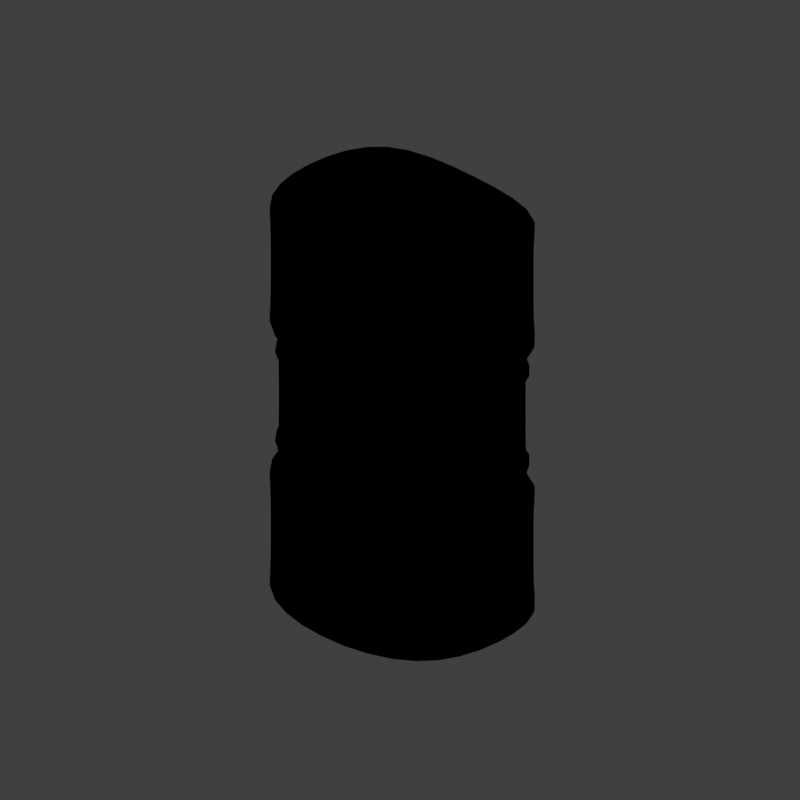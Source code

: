 # Source: tas2_V001.blend  (saved by Blender 2.79.0; exported with 4.5.12 LTS)
import bpy
from mathutils import Matrix  # noqa: F401  (used for matrix-valued properties, if any)

bpy.ops.wm.read_factory_settings(use_empty=True)
scene = bpy.context.scene
scene.name = 'Scene'

# ---- collections
col_collection_1 = bpy.data.collections.new('Collection 1'); scene.collection.children.link(col_collection_1)

# ---- materials (node trees are filled in below, after node groups)
mat_candy_yelow = bpy.data.materials.new('candy_yelow')
mat_candy_yelow.alpha_threshold = 0.0
mat_candy_yelow.use_transparent_shadow = False
mat_candy_yelow.diffuse_color = (0.7942, 0.7607, 0.1494, 1.0)
mat_candy_yelow.roughness = 0.5
mat_candy_yelow.specular_intensity = 0.4113
mat_candystem_black = bpy.data.materials.new('candystem_black')
mat_candystem_black.alpha_threshold = 0.0
mat_candystem_black.use_transparent_shadow = False
mat_candystem_black.diffuse_color = (0.0, 0.0, 0.0, 1.0)
mat_candystem_black.specular_color = (1.0, 0.9603, 0.6189)
mat_candystem_black.roughness = 0.5
mat_candystem_black.specular_intensity = 0.3992
mat_candy_rose = bpy.data.materials.new('candy_rose')
mat_candy_rose.alpha_threshold = 0.0
mat_candy_rose.use_transparent_shadow = False
mat_candy_rose.diffuse_color = (0.7296, 0.1755, 0.2649, 1.0)
mat_candy_rose.specular_color = (1.0, 0.8083, 0.5417)
mat_candy_rose.roughness = 0.5
mat_candy_rose.specular_intensity = 1.0
mat_guide = bpy.data.materials.new('guide')
mat_guide.alpha_threshold = 0.0
mat_guide.use_transparent_shadow = False
mat_guide.diffuse_color = (1.0, 0.0, 0.004819, 1.0)
mat_guide.roughness = 0.5

# ---- material node trees

# ---- world
world_world = bpy.data.worlds.new('World'); scene.world = world_world
world_world.color = (0.05088, 0.05088, 0.05088)
world_world.use_sun_shadow = False
world_world.sun_shadow_jitter_overblur = 0.0
world_world.cycles.sampling_method = 'MANUAL'
world_world.light_settings.distance = 0.0

# ---- cameras
cam_camera = bpy.data.cameras.new('Camera')
cam_camera.type = 'ORTHO'
cam_camera.sensor_fit = 'HORIZONTAL'
cam_camera.clip_start = 220.0
cam_camera.clip_end = 340.0
cam_camera.lens = 35.0
cam_camera.sensor_width = 1.0
cam_camera.sensor_height = 18.0
cam_camera.ortho_scale = 8.486
cam_camera.shift_x = -0.000345
cam_camera.shift_y = 0.25
cam_camera.dof.focus_distance = 0.0
cam_camera.dof.aperture_fstop = 128.0
cam_camera.dof.aperture_blades = 6

# ---- lights
light_lightdome = bpy.data.lights.new('LightDome', 'SUN')
light_lightdome.transmission_factor = 0.0
light_lightdome.angle = 0.1993
light_lightdome.energy = 0.1
light_lightdome.shadow_buffer_clip_start = 0.5
light_lightdome.shadow_soft_size = 0.1
light_lightdome.shadow_cascade_max_distance = 1000.0
light_fillerlight = bpy.data.lights.new('FillerLight', 'SUN')
light_fillerlight.transmission_factor = 0.0
light_fillerlight.angle = 0.9273
light_fillerlight.energy = 0.5
light_fillerlight.shadow_buffer_clip_start = 0.5
light_fillerlight.shadow_soft_size = 0.5
light_fillerlight.shadow_cascade_max_distance = 1000.0
light_mainlight = bpy.data.lights.new('MainLight', 'SUN')
light_mainlight.transmission_factor = 0.0
light_mainlight.angle = 0.9273
light_mainlight.energy = 1.3
light_mainlight.shadow_buffer_clip_start = 0.5
light_mainlight.shadow_soft_size = 0.5
light_mainlight.shadow_cascade_max_distance = 1000.0

# ---- meshes
me_cube_004 = bpy.data.meshes.new('Cube.004')
me_cube_004.from_pydata([(-0.6129, -0.8541, 0.2749), (-0.6129, 0.8541, 0.2749), (0.6417, -0.8541, 0.2749), (0.6417, 0.8541, 0.2749), (-1.103, -1.451, 0.0), (-1.103, 1.451, 0.0), (1.218, 1.451, 0.0), (1.218, -1.451, 0.0), (-1.133, -1.494, 0.3306), (-1.133, 1.494, 0.3306), (1.257, 1.494, 0.3306), (1.257, -1.494, 0.3306), (0.01439, 1.028, 0.3484), (0.01439, -1.028, 0.3484), (0.06957, -1.861, 0.0), (0.06957, 1.861, 0.0), (0.06184, -1.775, 0.3306), (0.06184, 1.775, 0.3306), (-1.133, 1.494, 0.3815), (0.06184, 1.775, 0.3815), (1.257, 1.494, 0.3815), (1.257, -1.494, 0.3815), (0.06184, -1.775, 0.3815), (-1.133, -1.494, 0.3815), (-0.6242, 0.8653, 0.3484), (0.01439, 1.015, 0.2749), (0.653, 0.8653, 0.3484), (0.653, -0.8653, 0.3484), (0.01439, -1.015, 0.2749), (-0.6242, -0.8653, 0.3484), (-1.539, -4.433e-07, 0.3815), (1.341, -3.542e-07, 0.3815), (1.411, -3.316e-08, 0.0), (-1.608, 6.018e-08, 0.0), (1.341, -2.785e-07, 0.3306), (-1.539, -3.676e-07, 0.3306), (-0.1075, -4.069e-07, 0.3627), (-0.8769, -3.543e-07, 0.3484), (0.6619, -3.543e-07, 0.3484), (-0.8633, -3.935e-07, 0.2749), (0.6484, -3.935e-07, 0.2749), (-1.125, -1.479, 0.221), (-1.125, 1.479, 0.221), (1.242, 1.479, 0.221), (1.242, -1.479, 0.221), (0.05846, 1.758, 0.221), (0.05846, -1.758, 0.221), (-1.526, -1.945e-07, 0.221), (1.325, -1.504e-07, 0.221)], [], [(37, 24, 18, 30), (17, 19, 20, 10), (35, 30, 18, 9), (16, 22, 23, 8), (34, 31, 21, 11), (46, 16, 8, 41), (36, 39, 0, 28), (45, 17, 10, 43), (48, 34, 11, 44), (42, 9, 17, 45), (44, 11, 16, 46), (47, 35, 9, 42), (11, 21, 22, 16), (9, 18, 19, 17), (38, 27, 21, 31), (12, 26, 20, 19), (39, 1, 24, 37), (13, 29, 23, 22), (24, 12, 19, 18), (27, 13, 22, 21), (40, 2, 27, 38), (25, 3, 26, 12), (28, 0, 29, 13), (1, 25, 12, 24), (2, 28, 13, 27), (40, 36, 28, 2), (3, 25, 36, 40), (3, 40, 38, 26), (0, 39, 37, 29), (26, 38, 31, 20), (41, 8, 35, 47), (43, 10, 34, 48), (25, 1, 39, 36), (10, 20, 31, 34), (8, 23, 30, 35), (29, 37, 30, 23), (4, 41, 47, 33), (33, 47, 42, 5), (7, 44, 46, 14), (5, 42, 45, 15), (32, 48, 44, 7), (15, 45, 43, 6), (14, 46, 41, 4), (6, 43, 48, 32)])
me_cube_004.polygons.foreach_set('use_smooth', [True] * 44)
me_cube_004.polygons.foreach_set('material_index', [0, 0, 0, 0, 0, 0, 1, 0, 0, 0, 0, 0, 0, 0, 0, 0, 0, 0, 0, 0, 0, 0, 0, 0, 0, 1, 1, 0, 0, 0, 0, 0, 1, 0, 0, 0, 0, 0, 0, 0, 0, 0, 0, 0])
me_cube_004.materials.append(mat_candy_yelow)
me_cube_004.materials.append(mat_candystem_black)
me_cube_004.use_remesh_preserve_volume = False
me_cube_004.use_remesh_preserve_attributes = False
me_cube_004.use_mirror_vertex_groups = False
me_cube_004.update()
me_cube_003 = bpy.data.meshes.new('Cube.003')
me_cube_003.from_pydata([(-0.6129, -0.8541, 0.2749), (-0.6129, 0.8541, 0.2749), (0.6417, -0.8541, 0.2749), (0.6417, 0.8541, 0.2749), (-1.103, -1.451, 0.0), (-1.103, 1.451, 0.0), (1.218, 1.451, 0.0), (1.218, -1.451, 0.0), (-1.133, -1.494, 0.3306), (-1.133, 1.494, 0.3306), (1.257, 1.494, 0.3306), (1.257, -1.494, 0.3306), (0.01439, 1.028, 0.3484), (0.01439, -1.028, 0.3484), (0.06957, -1.861, 0.0), (0.06957, 1.861, 0.0), (0.06184, -1.775, 0.3306), (0.06184, 1.775, 0.3306), (-1.133, 1.494, 0.3815), (0.06184, 1.775, 0.3815), (1.257, 1.494, 0.3815), (1.257, -1.494, 0.3815), (0.06184, -1.775, 0.3815), (-1.133, -1.494, 0.3815), (-0.6242, 0.8653, 0.3484), (0.01439, 1.015, 0.2749), (0.653, 0.8653, 0.3484), (0.653, -0.8653, 0.3484), (0.01439, -1.015, 0.2749), (-0.6242, -0.8653, 0.3484), (-1.539, -4.433e-07, 0.3815), (1.341, -3.542e-07, 0.3815), (1.411, -3.316e-08, 0.0), (-1.608, 6.018e-08, 0.0), (1.341, -2.785e-07, 0.3306), (-1.539, -3.676e-07, 0.3306), (-0.1075, -4.069e-07, 0.3627), (-0.8769, -3.543e-07, 0.3484), (0.6619, -3.543e-07, 0.3484), (-0.8633, -3.935e-07, 0.2749), (0.6484, -3.935e-07, 0.2749), (-1.125, -1.479, 0.221), (-1.125, 1.479, 0.221), (1.242, 1.479, 0.221), (1.242, -1.479, 0.221), (0.05846, 1.758, 0.221), (0.05846, -1.758, 0.221), (-1.526, -1.945e-07, 0.221), (1.325, -1.504e-07, 0.221)], [], [(37, 24, 18, 30), (17, 19, 20, 10), (35, 30, 18, 9), (16, 22, 23, 8), (34, 31, 21, 11), (46, 16, 8, 41), (36, 39, 0, 28), (45, 17, 10, 43), (48, 34, 11, 44), (42, 9, 17, 45), (44, 11, 16, 46), (47, 35, 9, 42), (11, 21, 22, 16), (9, 18, 19, 17), (38, 27, 21, 31), (12, 26, 20, 19), (39, 1, 24, 37), (13, 29, 23, 22), (24, 12, 19, 18), (27, 13, 22, 21), (40, 2, 27, 38), (25, 3, 26, 12), (28, 0, 29, 13), (1, 25, 12, 24), (2, 28, 13, 27), (40, 36, 28, 2), (3, 25, 36, 40), (3, 40, 38, 26), (0, 39, 37, 29), (26, 38, 31, 20), (41, 8, 35, 47), (43, 10, 34, 48), (25, 1, 39, 36), (10, 20, 31, 34), (8, 23, 30, 35), (29, 37, 30, 23), (4, 41, 47, 33), (33, 47, 42, 5), (7, 44, 46, 14), (5, 42, 45, 15), (32, 48, 44, 7), (15, 45, 43, 6), (14, 46, 41, 4), (6, 43, 48, 32)])
me_cube_003.polygons.foreach_set('use_smooth', [True] * 44)
me_cube_003.polygons.foreach_set('material_index', [0, 0, 0, 0, 0, 0, 1, 0, 0, 0, 0, 0, 0, 0, 0, 0, 0, 0, 0, 0, 0, 0, 0, 0, 0, 1, 1, 0, 0, 0, 0, 0, 1, 0, 0, 0, 0, 0, 0, 0, 0, 0, 0, 0])
me_cube_003.materials.append(mat_candy_rose)
me_cube_003.materials.append(mat_candystem_black)
me_cube_003.use_remesh_preserve_volume = False
me_cube_003.use_remesh_preserve_attributes = False
me_cube_003.use_mirror_vertex_groups = False
me_cube_003.update()
me_plane_001 = bpy.data.meshes.new('Plane.001')
me_plane_001.from_pydata([(-2.0, -2.0, 0.0), (2.0, -2.0, 0.0), (-2.0, 2.0, 0.0), (2.0, 2.0, 0.0), (-1.864, 1.864, 0.0), (-1.864, -1.864, 0.0), (1.864, -1.864, 0.0), (1.864, 1.864, 0.0)], [], [(5, 4, 2, 0), (6, 5, 0, 1), (7, 6, 1, 3), (4, 7, 3, 2)])
me_plane_001.materials.append(mat_guide)
me_plane_001.use_remesh_preserve_volume = False
me_plane_001.use_remesh_preserve_attributes = False
me_plane_001.use_mirror_vertex_groups = False
me_plane_001.update()
me_cube_001 = bpy.data.meshes.new('Cube.001')
me_cube_001.from_pydata([(-2.0, -2.0, 0.0), (-2.0, -2.0, 1.633), (-2.0, 2.0, 0.0), (-2.0, 2.0, 1.633), (2.0, -2.0, 0.0), (2.0, -2.0, 1.633), (2.0, 2.0, 0.0), (2.0, 2.0, 1.633)], [], [(0, 1, 3, 2), (2, 3, 7, 6), (6, 7, 5, 4), (4, 5, 1, 0), (2, 6, 4, 0), (7, 3, 1, 5)])
me_cube_001.use_remesh_preserve_volume = False
me_cube_001.use_remesh_preserve_attributes = False
me_cube_001.use_mirror_vertex_groups = False
me_cube_001.update()
me_cube = bpy.data.meshes.new('Cube')
me_cube.from_pydata([(-0.6129, -0.8541, 0.2749), (-0.6129, 0.8541, 0.2749), (0.6417, -0.8541, 0.2749), (0.6417, 0.8541, 0.2749), (-1.103, -1.451, 0.0), (-1.103, 1.451, 0.0), (1.218, 1.451, 0.0), (1.218, -1.451, 0.0), (-1.133, -1.494, 0.3306), (-1.133, 1.494, 0.3306), (1.257, 1.494, 0.3306), (1.257, -1.494, 0.3306), (0.01439, 1.028, 0.3484), (0.01439, -1.028, 0.3484), (0.06957, -1.861, 0.0), (0.06957, 1.861, 0.0), (0.06184, -1.775, 0.3306), (0.06184, 1.775, 0.3306), (-1.133, 1.494, 0.3815), (0.06184, 1.775, 0.3815), (1.257, 1.494, 0.3815), (1.257, -1.494, 0.3815), (0.06184, -1.775, 0.3815), (-1.133, -1.494, 0.3815), (-0.6242, 0.8653, 0.3484), (0.01439, 1.015, 0.2749), (0.653, 0.8653, 0.3484), (0.653, -0.8653, 0.3484), (0.01439, -1.015, 0.2749), (-0.6242, -0.8653, 0.3484), (-1.539, -4.433e-07, 0.3815), (1.341, -3.542e-07, 0.3815), (1.411, -3.316e-08, 0.0), (-1.608, 6.018e-08, 0.0), (1.341, -2.785e-07, 0.3306), (-1.539, -3.676e-07, 0.3306), (-0.1075, -4.069e-07, 0.3627), (-0.8769, -3.543e-07, 0.3484), (0.6619, -3.543e-07, 0.3484), (-0.8633, -3.935e-07, 0.2749), (0.6484, -3.935e-07, 0.2749), (-1.125, -1.479, 0.221), (-1.125, 1.479, 0.221), (1.242, 1.479, 0.221), (1.242, -1.479, 0.221), (0.05846, 1.758, 0.221), (0.05846, -1.758, 0.221), (-1.526, -1.945e-07, 0.221), (1.325, -1.504e-07, 0.221)], [], [(37, 24, 18, 30), (17, 19, 20, 10), (35, 30, 18, 9), (16, 22, 23, 8), (34, 31, 21, 11), (46, 16, 8, 41), (36, 39, 0, 28), (45, 17, 10, 43), (48, 34, 11, 44), (42, 9, 17, 45), (44, 11, 16, 46), (47, 35, 9, 42), (11, 21, 22, 16), (9, 18, 19, 17), (38, 27, 21, 31), (12, 26, 20, 19), (39, 1, 24, 37), (13, 29, 23, 22), (24, 12, 19, 18), (27, 13, 22, 21), (40, 2, 27, 38), (25, 3, 26, 12), (28, 0, 29, 13), (1, 25, 12, 24), (2, 28, 13, 27), (40, 36, 28, 2), (3, 25, 36, 40), (3, 40, 38, 26), (0, 39, 37, 29), (26, 38, 31, 20), (41, 8, 35, 47), (43, 10, 34, 48), (25, 1, 39, 36), (10, 20, 31, 34), (8, 23, 30, 35), (29, 37, 30, 23), (4, 41, 47, 33), (33, 47, 42, 5), (7, 44, 46, 14), (5, 42, 45, 15), (32, 48, 44, 7), (15, 45, 43, 6), (14, 46, 41, 4), (6, 43, 48, 32)])
me_cube.polygons.foreach_set('use_smooth', [True] * 44)
me_cube.polygons.foreach_set('material_index', [0, 0, 0, 0, 0, 0, 1, 0, 0, 0, 0, 0, 0, 0, 0, 0, 0, 0, 0, 0, 0, 0, 0, 0, 0, 1, 1, 0, 0, 0, 0, 0, 1, 0, 0, 0, 0, 0, 0, 0, 0, 0, 0, 0])
me_cube.materials.append(mat_candy_yelow)
me_cube.materials.append(mat_candystem_black)
me_cube.use_remesh_preserve_volume = False
me_cube.use_remesh_preserve_attributes = False
me_cube.use_mirror_vertex_groups = False
me_cube.update()

# ---- objects
ob_cube_003 = bpy.data.objects.new('Cube.003', me_cube_004)
ob_cube_000 = bpy.data.objects.new('Cube.000', me_cube_003)
ob_rig = bpy.data.objects.new('Rig', None)
ob_verticaljoint = bpy.data.objects.new('VerticalJoint', None)
ob_lightdome = bpy.data.objects.new('LightDome', light_lightdome)
ob_fillerlight = bpy.data.objects.new('FillerLight', light_fillerlight)
ob_mainlight = bpy.data.objects.new('Mainlight', light_mainlight)
ob_camera = bpy.data.objects.new('Camera', cam_camera)
ob_plane_001 = bpy.data.objects.new('Plane.001', me_plane_001)
ob_cube_001 = bpy.data.objects.new('Cube.001', me_cube_001)
ob_cube_002 = bpy.data.objects.new('Cube.002', me_cube)

# ---- transforms, parenting, visibility, modifiers, constraints
ob_cube_003.location = (0.0, 0.0, 3.982)
ob_cube_003.rotation_euler = (3.142, -0.0, 0.0)
ob_cube_003.scale = (0.8558, 0.8558, 2.056)
ob_cube_003.lineart.crease_threshold = 0.0
_m = ob_cube_003.modifiers.new('Mirror', 'MIRROR')
_m.use_axis = (False, False, True)
_m.use_clip = True
_m = ob_cube_003.modifiers.new('Subsurf', 'SUBSURF')
_m.uv_smooth = 'PRESERVE_CORNERS'
_m.quality = 2
_m.levels = 2
_m.show_only_control_edges = False
ob_cube_000.location = (0.0, 0.0, 2.374)
ob_cube_000.rotation_euler = (3.142, -0.0, 0.0)
ob_cube_000.scale = (0.8558, 0.8558, 2.056)
ob_cube_000.lineart.crease_threshold = 0.0
_m = ob_cube_000.modifiers.new('Mirror', 'MIRROR')
_m.use_axis = (False, False, True)
_m.use_clip = True
_m = ob_cube_000.modifiers.new('Subsurf', 'SUBSURF')
_m.uv_smooth = 'PRESERVE_CORNERS'
_m.quality = 2
_m.levels = 2
_m.show_only_control_edges = False
_m = ob_cube_000.modifiers.new('Displace', 'DISPLACE')
_m.strength = -0.2
ob_rig.location = (0.0, 0.0, 0.0)
ob_rig.rotation_mode = 'YXZ'
ob_rig.rotation_euler = (0.0, 0.0, -0.7854)
ob_rig.empty_image_offset = (0.0, 0.0)
ob_rig.hide_viewport = True
ob_rig.hide_select = True
ob_rig.lineart.crease_threshold = 0.0
ob_verticaljoint.parent = ob_rig
ob_verticaljoint.location = (0.0, 0.0, 0.0)
ob_verticaljoint.empty_image_offset = (0.0, 0.0)
ob_verticaljoint.hide_viewport = True
ob_verticaljoint.hide_select = True
ob_verticaljoint.lineart.crease_threshold = 0.0
ob_lightdome.parent = ob_verticaljoint
ob_lightdome.location = (0.0, 0.0, 0.0)
ob_lightdome.hide_select = True
ob_lightdome.lineart.crease_threshold = 0.0
ob_fillerlight.parent = ob_verticaljoint
ob_fillerlight.location = (0.0, 0.0, 0.0)
ob_fillerlight.rotation_euler = (0.0, -1.265, 2.007)
ob_fillerlight.hide_select = True
ob_fillerlight.lineart.crease_threshold = 0.0
ob_mainlight.parent = ob_verticaljoint
ob_mainlight.location = (0.0, 0.0, 0.0)
ob_mainlight.rotation_euler = (1.178, 0.0, 1.571)
ob_mainlight.hide_select = True
ob_mainlight.lineart.crease_threshold = 0.0
ob_camera.parent = ob_verticaljoint
ob_camera.location = (0.0, -241.9, 139.7)
ob_camera.rotation_euler = (1.047, 0.0, 0.0)
ob_camera.hide_select = True
ob_camera.lineart.crease_threshold = 0.0
ob_plane_001.location = (0.0, 0.0, 0.0)
ob_plane_001.hide_render = True
ob_plane_001.lineart.crease_threshold = 0.0
ob_cube_001.location = (0.0, 0.0, 0.0)
ob_cube_001.scale = (1.0, 1.0, 0.5)
ob_cube_001.hide_render = True
ob_cube_001.display_type = 'WIRE'
ob_cube_001.lineart.crease_threshold = 0.0
_m = ob_cube_001.modifiers.new('Array', 'ARRAY')
_m.count = 8
_m.constant_offset_displace = (0.0, 0.0, 0.0)
_m.relative_offset_displace = (0.0, 0.0, 1.0)
ob_cube_002.location = (0.0, 0.0, 0.748)
ob_cube_002.rotation_euler = (3.142, -0.0, 0.0)
ob_cube_002.scale = (0.8558, 0.8558, 2.056)
ob_cube_002.lineart.crease_threshold = 0.0
_m = ob_cube_002.modifiers.new('Mirror', 'MIRROR')
_m.use_axis = (False, False, True)
_m.use_clip = True
_m = ob_cube_002.modifiers.new('Subsurf', 'SUBSURF')
_m.uv_smooth = 'PRESERVE_CORNERS'
_m.quality = 2
_m.levels = 2
_m.show_only_control_edges = False

# ---- collection membership
col_collection_1.objects.link(ob_cube_003)
col_collection_1.objects.link(ob_cube_000)
col_collection_1.objects.link(ob_rig)
col_collection_1.objects.link(ob_verticaljoint)
col_collection_1.objects.link(ob_lightdome)
col_collection_1.objects.link(ob_fillerlight)
col_collection_1.objects.link(ob_mainlight)
col_collection_1.objects.link(ob_camera)
col_collection_1.objects.link(ob_plane_001)
col_collection_1.objects.link(ob_cube_001)
col_collection_1.objects.link(ob_cube_002)
def _layer_coll(name, lc=None):
    lc = lc or bpy.context.view_layer.layer_collection
    for c in lc.children:
        if c.name == name: return c
        r = _layer_coll(name, c)
        if r: return r
_layer_coll('Collection 1').holdout = True

# ---- scene / render settings (as saved in the file)
scene.camera = ob_camera
scene.frame_start = 1; scene.frame_end = 250; scene.frame_set(0)
scene.render.engine = 'BLENDER_EEVEE_NEXT'
scene.render.image_settings.compression = 0
scene.render.resolution_x = 96
scene.render.resolution_y = 96
scene.render.dither_intensity = 0.0
scene.render.film_transparent = True
scene.cycles.use_denoising = False
scene.cycles.samples = 128
scene.cycles.sampling_pattern = 'TABULATED_SOBOL'
scene.cycles.use_adaptive_sampling = False
scene.cycles.use_light_tree = False
scene.cycles.blur_glossy = 0.0
scene.cycles.sample_clamp_indirect = 0.0
scene.view_settings.view_transform = 'Standard'
bpy.context.view_layer.update()
